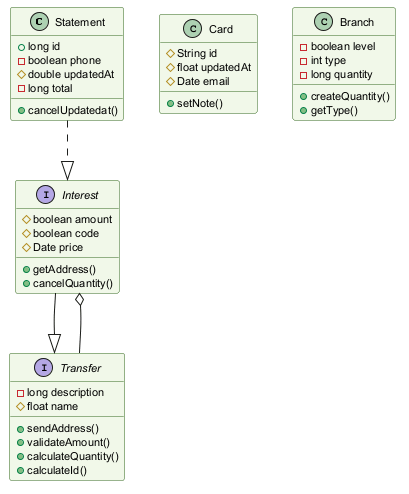

The diagram above was rendered by PlantUML. Its source (embedded in the PNG):
@startuml
skinparam backgroundColor #FFFFFF
skinparam classBackgroundColor #F1F8E9
skinparam classBorderColor #33691E
skinparam defaultFontSize 11
class Statement {
  +long id
  -boolean phone
  #double updatedAt
  -long total
  +cancelUpdatedat()
}
class Card {
  #String id
  #float updatedAt
  #Date email
  +setNote()
}
class Branch {
  -boolean level
  -int type
  -long quantity
  +createQuantity()
  +getType()
}
interface Interest {
  #boolean amount
  #boolean code
  #Date price
  +getAddress()
  +cancelQuantity()
}
interface Transfer {
  -long description
  #float name
  +sendAddress()
  +validateAmount()
  +calculateQuantity()
  +calculateId()
}
Interest --|> Transfer
Statement ..|> Interest
Transfer --o Interest
@enduml